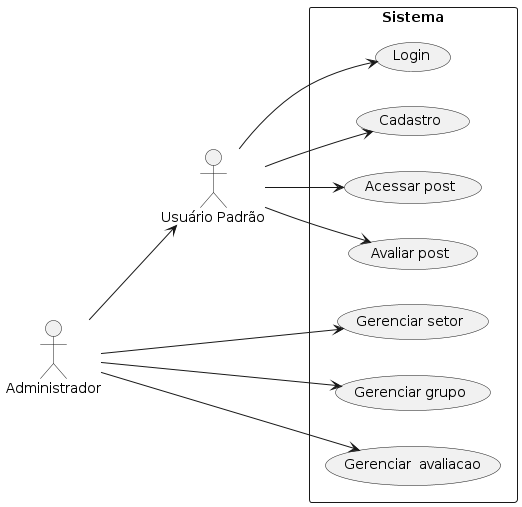

The diagram above was rendered by PlantUML. Its source (embedded in the PNG):
@startuml
left to right direction

actor "Usuário Padrão" as User
actor "Administrador" as Admin

rectangle "Sistema" {
  User --> (Login)
  User --> (Cadastro)
  User --> (Acessar post)
  User --> (Avaliar post)
  
  Admin --> (Gerenciar setor)
  Admin --> (Gerenciar grupo)
  Admin --> (Gerenciar  avaliacao)
  
  Admin --> User
@enduml